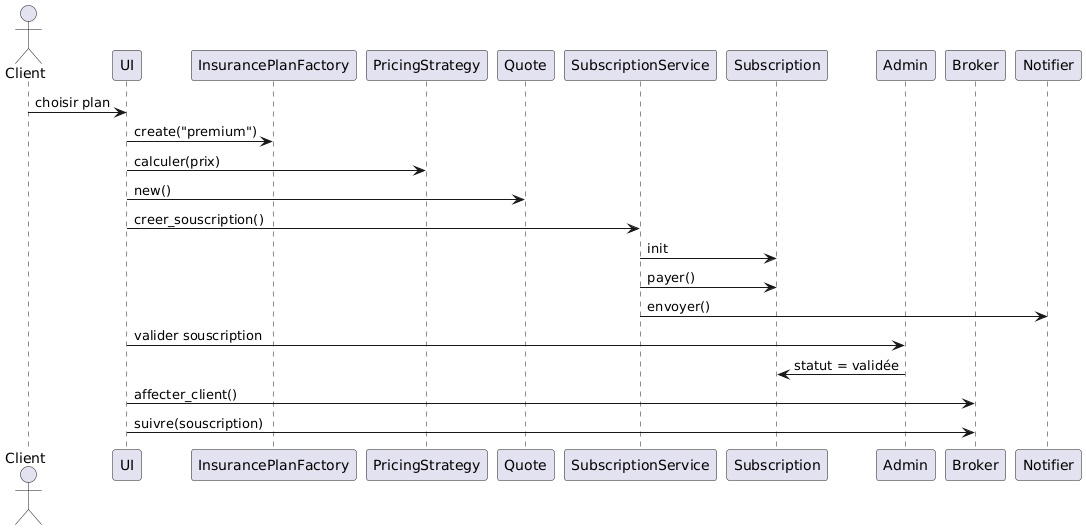

The diagram above was rendered by PlantUML. Its source (embedded in the PNG):
@startuml
actor Client
participant UI
participant InsurancePlanFactory
participant PricingStrategy
participant Quote
participant SubscriptionService
participant Subscription
participant Admin
participant Broker
participant Notifier

Client -> UI : choisir plan
UI -> InsurancePlanFactory : create("premium")
UI -> PricingStrategy : calculer(prix)
UI -> Quote : new()
UI -> SubscriptionService : creer_souscription()
SubscriptionService -> Subscription : init
SubscriptionService -> Subscription : payer()
SubscriptionService -> Notifier : envoyer()

UI -> Admin : valider souscription
Admin -> Subscription : statut = validée

UI -> Broker : affecter_client()
UI -> Broker : suivre(souscription)
@enduml